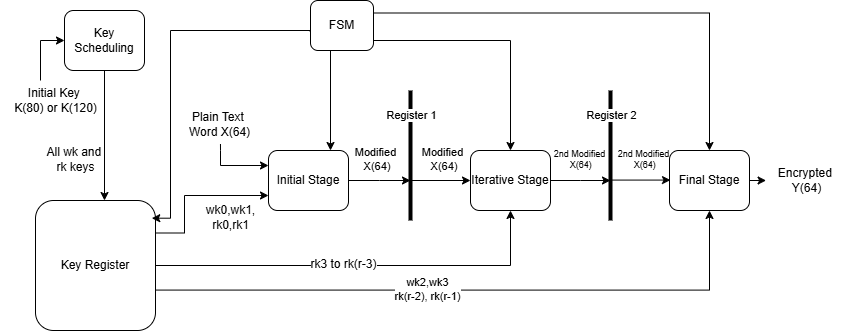

The diagram above was exported from draw.io. Its source (the exported page's mxGraphModel, read from the mxfile embedded in the PNG):
<mxGraphModel dx="1050" dy="522" grid="1" gridSize="10" guides="1" tooltips="1" connect="1" arrows="1" fold="1" page="1" pageScale="1" pageWidth="850" pageHeight="1100" math="0" shadow="0">
  <root>
    <mxCell id="0" />
    <mxCell id="1" parent="0" />
    <mxCell id="H-XWkhBXqwIMRHtt316O-1" value="Key Scheduling" style="rounded=1;whiteSpace=wrap;html=1;" parent="1" vertex="1">
      <mxGeometry x="64" y="120" width="80" height="60" as="geometry" />
    </mxCell>
    <mxCell id="D07qb5B1QX89jM-zD_XV-3" style="edgeStyle=orthogonalEdgeStyle;rounded=0;orthogonalLoop=1;jettySize=auto;html=1;" parent="1" source="H-XWkhBXqwIMRHtt316O-3" edge="1">
      <mxGeometry relative="1" as="geometry">
        <mxPoint x="410" y="290" as="targetPoint" />
      </mxGeometry>
    </mxCell>
    <mxCell id="H-XWkhBXqwIMRHtt316O-3" value="Initial Stage" style="rounded=1;whiteSpace=wrap;html=1;" parent="1" vertex="1">
      <mxGeometry x="268" y="260" width="80" height="60" as="geometry" />
    </mxCell>
    <mxCell id="D07qb5B1QX89jM-zD_XV-5" style="edgeStyle=orthogonalEdgeStyle;rounded=0;orthogonalLoop=1;jettySize=auto;html=1;exitX=1;exitY=0.5;exitDx=0;exitDy=0;" parent="1" source="H-XWkhBXqwIMRHtt316O-5" edge="1">
      <mxGeometry relative="1" as="geometry">
        <mxPoint x="610" y="290" as="targetPoint" />
      </mxGeometry>
    </mxCell>
    <mxCell id="H-XWkhBXqwIMRHtt316O-5" value="Iterative Stage" style="rounded=1;whiteSpace=wrap;html=1;" parent="1" vertex="1">
      <mxGeometry x="470" y="260" width="80" height="60" as="geometry" />
    </mxCell>
    <mxCell id="H-XWkhBXqwIMRHtt316O-6" value="Final Stage" style="rounded=1;whiteSpace=wrap;html=1;" parent="1" vertex="1">
      <mxGeometry x="669" y="260" width="80" height="60" as="geometry" />
    </mxCell>
    <mxCell id="H-XWkhBXqwIMRHtt316O-7" value="Plain Text&amp;nbsp;&lt;div&gt;Word X(64)&lt;/div&gt;" style="text;html=1;align=center;verticalAlign=middle;resizable=0;points=[];autosize=1;strokeColor=none;fillColor=none;" parent="1" vertex="1">
      <mxGeometry x="179" y="214" width="80" height="40" as="geometry" />
    </mxCell>
    <mxCell id="H-XWkhBXqwIMRHtt316O-8" value="" style="endArrow=classic;html=1;rounded=0;" parent="1" edge="1">
      <mxGeometry width="50" height="50" relative="1" as="geometry">
        <mxPoint x="40" y="190" as="sourcePoint" />
        <mxPoint x="64" y="150" as="targetPoint" />
        <Array as="points">
          <mxPoint x="40" y="150" />
        </Array>
      </mxGeometry>
    </mxCell>
    <mxCell id="H-XWkhBXqwIMRHtt316O-9" value="Initial Key&amp;nbsp;&lt;div&gt;K(80) or K(120)&lt;/div&gt;" style="text;html=1;align=center;verticalAlign=middle;resizable=0;points=[];autosize=1;strokeColor=none;fillColor=none;" parent="1" vertex="1">
      <mxGeometry y="190" width="110" height="40" as="geometry" />
    </mxCell>
    <mxCell id="H-XWkhBXqwIMRHtt316O-10" value="" style="endArrow=classic;html=1;rounded=0;entryX=0;entryY=0.25;entryDx=0;entryDy=0;exitX=0.512;exitY=0.988;exitDx=0;exitDy=0;exitPerimeter=0;" parent="1" source="H-XWkhBXqwIMRHtt316O-7" target="H-XWkhBXqwIMRHtt316O-3" edge="1">
      <mxGeometry width="50" height="50" relative="1" as="geometry">
        <mxPoint x="244" y="254" as="sourcePoint" />
        <mxPoint x="284" y="274" as="targetPoint" />
        <Array as="points">
          <mxPoint x="220" y="260" />
          <mxPoint x="220" y="275" />
        </Array>
      </mxGeometry>
    </mxCell>
    <mxCell id="H-XWkhBXqwIMRHtt316O-11" value="All wk and&amp;nbsp;&lt;div&gt;rk keys&lt;/div&gt;" style="text;html=1;align=center;verticalAlign=middle;resizable=0;points=[];autosize=1;strokeColor=none;fillColor=none;" parent="1" vertex="1">
      <mxGeometry x="35" y="249" width="80" height="40" as="geometry" />
    </mxCell>
    <mxCell id="H-XWkhBXqwIMRHtt316O-12" value="" style="endArrow=classic;html=1;rounded=0;exitX=0.5;exitY=1;exitDx=0;exitDy=0;" parent="1" source="H-XWkhBXqwIMRHtt316O-1" edge="1">
      <mxGeometry width="50" height="50" relative="1" as="geometry">
        <mxPoint x="155" y="201" as="sourcePoint" />
        <mxPoint x="104" y="310" as="targetPoint" />
      </mxGeometry>
    </mxCell>
    <mxCell id="H-XWkhBXqwIMRHtt316O-13" value="wk0,wk1,&lt;div&gt;&lt;span style=&quot;background-color: transparent; color: light-dark(rgb(0, 0, 0), rgb(255, 255, 255));&quot;&gt;rk0,rk1&lt;/span&gt;&lt;/div&gt;" style="text;html=1;align=center;verticalAlign=middle;resizable=0;points=[];autosize=1;strokeColor=none;fillColor=none;" parent="1" vertex="1">
      <mxGeometry x="195" y="307" width="70" height="40" as="geometry" />
    </mxCell>
    <mxCell id="H-XWkhBXqwIMRHtt316O-14" value="&lt;span style=&quot;background-color: transparent; color: light-dark(rgb(0, 0, 0), rgb(255, 255, 255));&quot;&gt;2nd Modified&lt;/span&gt;&lt;div&gt;&lt;span style=&quot;background-color: transparent; color: light-dark(rgb(0, 0, 0), rgb(255, 255, 255));&quot;&gt;&amp;nbsp;X(64)&lt;/span&gt;&lt;/div&gt;" style="text;html=1;align=center;verticalAlign=middle;resizable=0;points=[];autosize=1;strokeColor=none;fillColor=none;fontSize=9;" parent="1" vertex="1">
      <mxGeometry x="539" y="249" width="80" height="40" as="geometry" />
    </mxCell>
    <mxCell id="H-XWkhBXqwIMRHtt316O-15" value="Encrypted&amp;nbsp;&lt;div&gt;Y(64)&lt;/div&gt;" style="text;html=1;align=center;verticalAlign=middle;resizable=0;points=[];autosize=1;strokeColor=none;fillColor=none;" parent="1" vertex="1">
      <mxGeometry x="766" y="270" width="80" height="40" as="geometry" />
    </mxCell>
    <mxCell id="H-XWkhBXqwIMRHtt316O-16" style="edgeStyle=orthogonalEdgeStyle;rounded=0;orthogonalLoop=1;jettySize=auto;html=1;exitX=1;exitY=0.25;exitDx=0;exitDy=0;entryX=0;entryY=0.75;entryDx=0;entryDy=0;" parent="1" target="H-XWkhBXqwIMRHtt316O-3" edge="1">
      <mxGeometry relative="1" as="geometry">
        <mxPoint x="273" y="305" as="targetPoint" />
        <Array as="points">
          <mxPoint x="184" y="343" />
          <mxPoint x="184" y="305" />
        </Array>
        <mxPoint x="154" y="342.5" as="sourcePoint" />
      </mxGeometry>
    </mxCell>
    <mxCell id="H-XWkhBXqwIMRHtt316O-17" style="edgeStyle=orthogonalEdgeStyle;rounded=0;orthogonalLoop=1;jettySize=auto;html=1;exitX=1;exitY=0.5;exitDx=0;exitDy=0;entryX=0.5;entryY=1;entryDx=0;entryDy=0;" parent="1" source="H-XWkhBXqwIMRHtt316O-21" target="H-XWkhBXqwIMRHtt316O-5" edge="1">
      <mxGeometry relative="1" as="geometry">
        <mxPoint x="530" y="375" as="targetPoint" />
      </mxGeometry>
    </mxCell>
    <mxCell id="H-XWkhBXqwIMRHtt316O-18" value="rk3 to rk(r-3)" style="edgeLabel;html=1;align=center;verticalAlign=middle;resizable=0;points=[];fontSize=12;" parent="H-XWkhBXqwIMRHtt316O-17" vertex="1" connectable="0">
      <mxGeometry x="-0.0339" y="-2" relative="1" as="geometry">
        <mxPoint x="-11" y="-4" as="offset" />
      </mxGeometry>
    </mxCell>
    <mxCell id="H-XWkhBXqwIMRHtt316O-19" style="edgeStyle=orthogonalEdgeStyle;rounded=0;orthogonalLoop=1;jettySize=auto;html=1;exitX=0.977;exitY=0.689;exitDx=0;exitDy=0;entryX=0.5;entryY=1;entryDx=0;entryDy=0;exitPerimeter=0;" parent="1" source="H-XWkhBXqwIMRHtt316O-21" target="H-XWkhBXqwIMRHtt316O-6" edge="1">
      <mxGeometry relative="1" as="geometry">
        <mxPoint x="710" y="407" as="targetPoint" />
        <mxPoint x="190" y="406.5" as="sourcePoint" />
      </mxGeometry>
    </mxCell>
    <mxCell id="H-XWkhBXqwIMRHtt316O-20" value="wk2,wk3&lt;div&gt;rk(r-2), rk(r-1)&lt;/div&gt;" style="edgeLabel;html=1;align=center;verticalAlign=middle;resizable=0;points=[];" parent="H-XWkhBXqwIMRHtt316O-19" vertex="1" connectable="0">
      <mxGeometry x="-0.1397" y="1" relative="1" as="geometry">
        <mxPoint as="offset" />
      </mxGeometry>
    </mxCell>
    <mxCell id="H-XWkhBXqwIMRHtt316O-21" value="Key Register" style="rounded=1;whiteSpace=wrap;html=1;" parent="1" vertex="1">
      <mxGeometry x="35" y="310" width="120" height="130" as="geometry" />
    </mxCell>
    <mxCell id="H-XWkhBXqwIMRHtt316O-22" value="&lt;span style=&quot;background-color: transparent; color: light-dark(rgb(0, 0, 0), rgb(255, 255, 255));&quot;&gt;Modified&lt;/span&gt;&lt;div&gt;&lt;span style=&quot;background-color: transparent; color: light-dark(rgb(0, 0, 0), rgb(255, 255, 255));&quot;&gt;&amp;nbsp;X(64)&lt;/span&gt;&lt;/div&gt;" style="text;html=1;align=center;verticalAlign=middle;resizable=0;points=[];autosize=1;strokeColor=none;fillColor=none;fontSize=11;" parent="1" vertex="1">
      <mxGeometry x="407" y="249" width="70" height="40" as="geometry" />
    </mxCell>
    <mxCell id="H-XWkhBXqwIMRHtt316O-23" style="edgeStyle=orthogonalEdgeStyle;rounded=0;orthogonalLoop=1;jettySize=auto;html=1;exitX=1;exitY=0.5;exitDx=0;exitDy=0;entryX=-0.005;entryY=0.5;entryDx=0;entryDy=0;entryPerimeter=0;" parent="1" source="H-XWkhBXqwIMRHtt316O-6" target="H-XWkhBXqwIMRHtt316O-15" edge="1">
      <mxGeometry relative="1" as="geometry" />
    </mxCell>
    <mxCell id="D07qb5B1QX89jM-zD_XV-2" value="" style="endArrow=none;html=1;rounded=0;strokeWidth=4;" parent="1" edge="1">
      <mxGeometry width="50" height="50" relative="1" as="geometry">
        <mxPoint x="410" y="330" as="sourcePoint" />
        <mxPoint x="410" y="200" as="targetPoint" />
      </mxGeometry>
    </mxCell>
    <mxCell id="D07qb5B1QX89jM-zD_XV-11" value="Register 1" style="edgeLabel;html=1;align=center;verticalAlign=middle;resizable=0;points=[];" parent="D07qb5B1QX89jM-zD_XV-2" vertex="1" connectable="0">
      <mxGeometry x="0.7867" relative="1" as="geometry">
        <mxPoint y="10" as="offset" />
      </mxGeometry>
    </mxCell>
    <mxCell id="D07qb5B1QX89jM-zD_XV-4" value="" style="endArrow=none;html=1;rounded=0;strokeWidth=4;" parent="1" edge="1">
      <mxGeometry width="50" height="50" relative="1" as="geometry">
        <mxPoint x="610" y="330" as="sourcePoint" />
        <mxPoint x="610" y="200" as="targetPoint" />
      </mxGeometry>
    </mxCell>
    <mxCell id="D07qb5B1QX89jM-zD_XV-7" value="" style="endArrow=classic;html=1;rounded=0;entryX=0;entryY=0.5;entryDx=0;entryDy=0;" parent="1" target="H-XWkhBXqwIMRHtt316O-5" edge="1">
      <mxGeometry width="50" height="50" relative="1" as="geometry">
        <mxPoint x="410" y="290" as="sourcePoint" />
        <mxPoint x="460" y="260" as="targetPoint" />
      </mxGeometry>
    </mxCell>
    <mxCell id="D07qb5B1QX89jM-zD_XV-8" value="" style="endArrow=classic;html=1;rounded=0;entryX=0;entryY=0.5;entryDx=0;entryDy=0;" parent="1" edge="1">
      <mxGeometry width="50" height="50" relative="1" as="geometry">
        <mxPoint x="610" y="289.58" as="sourcePoint" />
        <mxPoint x="670" y="289.58" as="targetPoint" />
      </mxGeometry>
    </mxCell>
    <mxCell id="D07qb5B1QX89jM-zD_XV-9" value="&lt;span style=&quot;background-color: transparent; color: light-dark(rgb(0, 0, 0), rgb(255, 255, 255));&quot;&gt;Modified&lt;/span&gt;&lt;div&gt;&lt;span style=&quot;background-color: transparent; color: light-dark(rgb(0, 0, 0), rgb(255, 255, 255));&quot;&gt;&amp;nbsp;X(64)&lt;/span&gt;&lt;/div&gt;" style="text;html=1;align=center;verticalAlign=middle;resizable=0;points=[];autosize=1;strokeColor=none;fillColor=none;fontSize=11;" parent="1" vertex="1">
      <mxGeometry x="340" y="249" width="70" height="40" as="geometry" />
    </mxCell>
    <mxCell id="D07qb5B1QX89jM-zD_XV-10" value="&lt;span style=&quot;background-color: transparent; color: light-dark(rgb(0, 0, 0), rgb(255, 255, 255));&quot;&gt;2nd Modified&lt;/span&gt;&lt;div&gt;&lt;span style=&quot;background-color: transparent; color: light-dark(rgb(0, 0, 0), rgb(255, 255, 255));&quot;&gt;&amp;nbsp;X(64)&lt;/span&gt;&lt;/div&gt;" style="text;html=1;align=center;verticalAlign=middle;resizable=0;points=[];autosize=1;strokeColor=none;fillColor=none;fontSize=9;" parent="1" vertex="1">
      <mxGeometry x="603" y="249" width="80" height="40" as="geometry" />
    </mxCell>
    <mxCell id="D07qb5B1QX89jM-zD_XV-12" value="Register 2" style="edgeLabel;html=1;align=center;verticalAlign=middle;resizable=0;points=[];" parent="1" vertex="1" connectable="0">
      <mxGeometry x="610" y="224.99666666666675" as="geometry" />
    </mxCell>
    <mxCell id="D07qb5B1QX89jM-zD_XV-15" style="edgeStyle=orthogonalEdgeStyle;rounded=0;orthogonalLoop=1;jettySize=auto;html=1;" parent="1" source="D07qb5B1QX89jM-zD_XV-13" edge="1">
      <mxGeometry relative="1" as="geometry">
        <mxPoint x="330" y="260" as="targetPoint" />
        <Array as="points">
          <mxPoint x="330" y="260" />
        </Array>
      </mxGeometry>
    </mxCell>
    <mxCell id="D07qb5B1QX89jM-zD_XV-16" style="edgeStyle=orthogonalEdgeStyle;rounded=0;orthogonalLoop=1;jettySize=auto;html=1;entryX=0.5;entryY=0;entryDx=0;entryDy=0;" parent="1" source="D07qb5B1QX89jM-zD_XV-13" target="H-XWkhBXqwIMRHtt316O-5" edge="1">
      <mxGeometry relative="1" as="geometry">
        <Array as="points">
          <mxPoint x="510" y="150" />
        </Array>
      </mxGeometry>
    </mxCell>
    <mxCell id="D07qb5B1QX89jM-zD_XV-17" style="edgeStyle=orthogonalEdgeStyle;rounded=0;orthogonalLoop=1;jettySize=auto;html=1;exitX=1;exitY=0.25;exitDx=0;exitDy=0;entryX=0.5;entryY=0;entryDx=0;entryDy=0;" parent="1" source="D07qb5B1QX89jM-zD_XV-13" target="H-XWkhBXqwIMRHtt316O-6" edge="1">
      <mxGeometry relative="1" as="geometry" />
    </mxCell>
    <mxCell id="D07qb5B1QX89jM-zD_XV-13" value="FSM" style="rounded=1;whiteSpace=wrap;html=1;" parent="1" vertex="1">
      <mxGeometry x="310" y="110" width="63" height="50" as="geometry" />
    </mxCell>
    <mxCell id="D07qb5B1QX89jM-zD_XV-14" style="edgeStyle=orthogonalEdgeStyle;rounded=0;orthogonalLoop=1;jettySize=auto;html=1;entryX=0.969;entryY=0.136;entryDx=0;entryDy=0;entryPerimeter=0;exitX=-0.005;exitY=0.62;exitDx=0;exitDy=0;exitPerimeter=0;" parent="1" source="D07qb5B1QX89jM-zD_XV-13" target="H-XWkhBXqwIMRHtt316O-21" edge="1">
      <mxGeometry relative="1" as="geometry">
        <mxPoint x="300" y="140" as="sourcePoint" />
        <Array as="points">
          <mxPoint x="310" y="140" />
          <mxPoint x="170" y="140" />
          <mxPoint x="170" y="328" />
        </Array>
      </mxGeometry>
    </mxCell>
  </root>
</mxGraphModel>